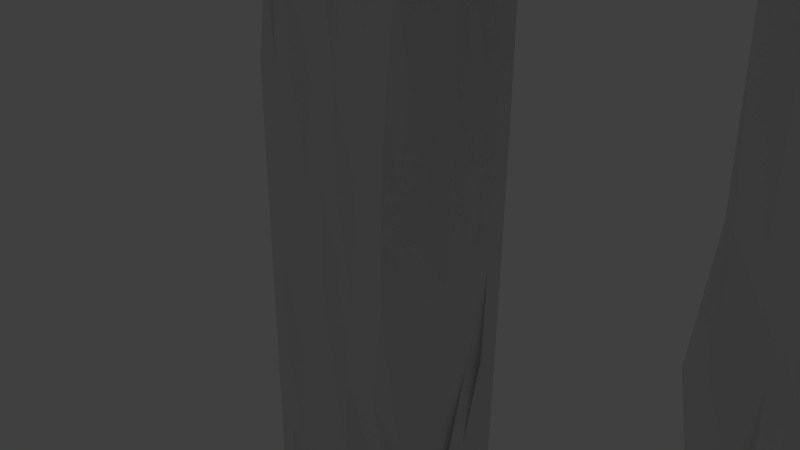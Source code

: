 # Source: stoneDoor.blend  (saved by Blender 2.76.0; exported with 4.5.12 LTS)
import bpy
from mathutils import Matrix  # noqa: F401  (used for matrix-valued properties, if any)

bpy.ops.wm.read_factory_settings(use_empty=True)
scene = bpy.context.scene
scene.name = 'Scene'

# ---- collections
col_collection_1 = bpy.data.collections.new('Collection 1'); scene.collection.children.link(col_collection_1)

# ---- materials (node trees are filled in below, after node groups)
mat_material = bpy.data.materials.new('Material')
mat_material.alpha_threshold = 0.0
mat_material.use_transparent_shadow = False
mat_material.roughness = 0.5
mat_material.line_color = (0.0, 0.0, 0.0, 1.0)

# ---- material node trees

# ---- world
world_world = bpy.data.worlds.new('World'); scene.world = world_world
world_world.color = (0.05088, 0.05088, 0.05088)
world_world.use_sun_shadow = False
world_world.sun_shadow_jitter_overblur = 0.0
world_world.cycles.sampling_method = 'MANUAL'
world_world.cycles.sample_map_resolution = 256

# ---- cameras
cam_camera = bpy.data.cameras.new('Camera')
cam_camera.clip_end = 100.0
cam_camera.lens = 35.0
cam_camera.sensor_width = 32.0
cam_camera.sensor_height = 18.0
cam_camera.ortho_scale = 7.314
cam_camera.dof.focus_distance = 0.0
cam_camera.dof.aperture_fstop = 128.0

# ---- lights
light_lamp = bpy.data.lights.new('Lamp', 'POINT')
light_lamp.transmission_factor = 0.0
light_lamp.cutoff_distance = 30.0
light_lamp.energy = 100.0
light_lamp.shadow_buffer_clip_start = 1.001
light_lamp.shadow_soft_size = 0.1
light_lamp.shadow_maximum_resolution = 0.006
light_lamp.use_absolute_resolution = True
light_lamp.cycles.use_multiple_importance_sampling = False

# ---- meshes
me_cube_002 = bpy.data.meshes.new('Cube.002')
me_cube_002.from_pydata([(1.125, 0.714, -1.031), (1.088, -1.345, -1.017), (-0.9453, -1.086, -1.017), (-0.8864, 1.141, -1.032), (0.8661, 1.314, 1.018), (1.126, -0.7168, 1.031), (-0.9075, -0.9787, 1.031), (-1.168, 1.055, 1.018), (1.36, -0.2289, -1.025), (0.1087, 0.8449, -1.031), (1.026, 1.022, -0.006728), (-0.151, -1.187, -1.017), (1.026, -1.025, 0.006962), (-0.6732, 0.03142, -1.025), (-1.024, -1.027, 0.006962), (-1.024, 1.024, -0.006728), (0.9932, 0.3074, 1.056), (-0.1507, 1.185, 1.018), (0.1091, -0.8477, 1.031), (-1.039, 0.0389, 1.043), (0.0007375, 1.023, -0.006728), (-0.9215, 0.03805, -0.0001466), (0.0007691, -1.026, 0.006962), (1.025, -0.001387, 0.0001169), (-0.02298, 0.1734, 1.056), (0.3435, -0.09875, -1.025), (0.9301, -0.8089, -1.021), (-0.3782, 1.076, -1.032), (0.9533, 1.171, 0.5055), (-0.6594, -1.123, -1.017), (0.9202, -0.7954, 0.5186), (-0.7272, 0.3845, -1.027), (-0.9624, -1.004, 0.5192), (-1.093, 1.042, 0.5055), (1.06, -0.2, 1.059), (-0.6591, 1.12, 1.018), (-0.3992, -0.9132, 1.031), (-1.106, 0.5477, 1.052), (0.9159, 0.2249, -1.028), (0.3733, 0.6438, -1.03), (1.083, 0.8695, -0.5189), (0.3574, -1.252, -1.017), (0.8784, -0.8621, -0.531), (-1.103, -0.5496, -1.021), (-1.093, -1.045, -0.5053), (-0.9626, 1.002, -0.5189), (0.9266, 0.8148, 1.052), (0.3736, 1.128, 1.019), (0.6174, -0.7822, 1.031), (-0.972, -0.4689, 1.059), (-0.5118, 1.023, -0.006728), (0.5132, 1.023, -0.006728), (-0.2262, 1.187, 0.5049), (0.07884, 1.219, -0.5208), (-1.025, 0.5112, -0.003306), (-1.025, -0.5141, 0.003539), (-0.9226, 0.01118, -0.5124), (-1.028, 0.01879, 0.5123), (-0.5117, -1.026, 0.006962), (0.5133, -1.025, 0.006962), (-0.06983, -1.109, -0.5053), (-0.1026, -0.8614, 0.5186), (1.025, -0.5132, 0.003539), (1.025, 0.5104, -0.003306), (0.946, 0.1593, -0.5378), (0.9387, 0.2385, 0.5117), (0.04413, -0.3344, 1.059), (-0.08966, 0.6812, 1.052), (0.4867, 0.2334, 1.025), (-0.5311, 0.1064, 1.056), (-0.1662, -0.03116, -1.004), (0.8519, -0.1638, -1.025), (-0.1793, 0.3655, -1.028), (0.2787, -0.6067, -1.022), (0.4217, -0.744, -1.021), (0.5492, 0.2757, -0.9938), (-0.6877, 0.4308, -1.028), (-0.5978, 0.6144, 1.052), (0.4185, 0.748, 1.052), (0.5522, -0.2672, 1.059), (0.9065, 0.7493, 0.5083), (1.05, 0.3588, -0.5155), (0.912, -0.3513, -0.5344), (0.4088, -0.8284, 0.5186), (0.4417, -1.141, -0.5053), (-0.5813, -1.077, -0.5053), (-0.738, -0.5273, 0.5161), (-1.206, -0.4335, -0.5093), (-0.9958, 0.49, -0.5155), (0.5717, 0.9025, -0.5189), (0.4418, 1.139, 0.5055), (-0.5812, 1.074, 0.5055), (-0.4403, 1.135, -0.5201), (-1.217, 0.6111, 0.5083), (-0.451, -0.9714, 0.5192), (1.05, -0.3616, 0.5158), (-0.4639, -0.4017, 1.059), (-0.5965, -0.6119, -0.9997), (0.8979, -1.063, -1.019), (-0.6323, 1.109, -1.032), (0.9115, 1.243, 0.7616), (-0.9136, -1.09, -1.017), (1.106, -0.7948, 0.7753), (-0.472, 0.6101, -1.029), (-0.6754, -1.018, 0.7756), (-1.129, 1.049, 0.7616), (1.094, -0.4537, 1.061), (-0.9133, 1.088, 1.018), (-0.6534, -0.946, 1.031), (-1.135, 0.8011, 1.019), (1.027, -0.04737, -1.026), (0.3629, 0.8122, -1.031), (1.056, 0.9463, -0.2628), (0.1032, -1.22, -1.017), (0.8363, -1.008, -0.2497), (-0.7057, -0.2228, -1.023), (-1.058, -1.036, -0.2491), (-0.9926, 1.013, -0.2628), (0.9599, 0.5611, 1.054), (0.1035, 1.217, 1.018), (0.3632, -0.815, 1.031), (-1.006, -0.2153, 1.045), (-0.768, 1.024, -0.006728), (0.257, 1.023, -0.006728), (-0.09756, 1.024, 0.7623), (0.03748, 1.146, -0.264), (-1.025, 0.7676, -0.005017), (-0.7701, -0.3086, 0.002168), (-1.033, -0.03147, -0.7682), (-0.9236, 0.05148, 0.256), (-0.768, -1.027, 0.006962), (0.09911, -0.9385, 0.006379), (-0.1091, -1.149, -0.7614), (0.032, -0.9825, 0.2631), (1.025, -0.7691, 0.005251), (1.025, 0.2545, -0.001594), (1.008, -0.2268, -0.7682), (1.023, 0.07397, 0.2562), (0.07785, -0.5883, 1.061), (-0.05638, 0.4273, 1.054), (0.7392, 0.2739, 1.056), (-0.277, 0.1399, 1.056), (-0.419, -0.001124, -1.025), (0.2322, -0.2036, -1.024), (-0.1466, 0.6196, -1.029), (0.3111, -0.3527, -1.023), (0.9623, -0.555, -1.023), (-0.124, 1.043, -1.032), (0.9157, 1.189, 0.2488), (-0.03983, -1.082, -1.018), (0.8959, -0.8671, 0.2625), (-0.7598, 0.1303, -1.026), (-0.9925, -1.016, 0.2631), (-1.212, 1.119, 0.2488), (1.027, 0.05369, 1.057), (-0.4049, 1.152, 1.018), (-0.1451, -0.8805, 1.031), (-1.072, 0.2931, 1.041), (0.87, 0.4888, -1.029), (0.6487, 0.7754, -1.031), (1.106, 0.792, -0.7751), (0.8323, -1.309, -0.9896), (0.9113, -1.246, -0.7614), (-0.9132, -0.8322, -1.019), (-1.13, -1.052, -0.7614), (-0.9344, 0.9891, -0.7751), (0.8935, 1.069, 1.05), (0.6119, 1.282, 1.018), (0.8715, -0.7495, 1.031), (-0.9383, -0.723, 1.061), (-0.2555, 1.023, -0.006728), (0.7695, 1.022, -0.006728), (-0.2627, 1.243, 0.2481), (0.08589, 0.8906, -0.7751), (-1.176, 0.3453, -0.002198), (-1.025, -0.7704, 0.005251), (-1.174, 0.08358, -0.2566), (-0.774, 0.002289, 0.7688), (-0.2555, -1.026, 0.006962), (0.7695, -1.025, 0.006962), (-0.03319, -1.068, -0.2491), (0.08618, -0.8933, 0.7753), (1.025, -0.2573, 0.001828), (1.025, 0.7663, -0.005017), (0.942, 0.2321, -0.2817), (0.9266, 0.3109, 0.7678), (0.01052, -0.08054, 1.057), (-0.1228, 0.9352, 1.05), (0.2311, 0.2069, 1.056), (-0.7848, 0.07201, 1.043), (0.08935, -0.06621, -1.025), (1.106, -0.1964, -1.025), (0.01051, 0.08292, -1.026), (0.2465, -0.8607, -1.02), (0.5329, -0.6391, -1.022), (0.6736, -0.7724, -0.9869), (0.454, -0.4901, -1.023), (0.3895, -0.998, -1.019), (0.2951, 0.3083, -0.9938), (0.8056, 0.2391, -1.028), (0.3617, 0.5542, -1.029), (0.5166, 0.0218, -0.9921), (-0.7194, 0.4348, -1.028), (-0.4335, 0.3981, -1.028), (-0.21, 0.6277, -1.029), (-0.4978, 0.1481, -1.026), (-0.5645, 0.3604, 1.054), (-0.631, 0.8685, 1.05), (-0.3456, 0.65, 1.07), (-0.8519, 0.581, 1.052), (0.4517, 0.4942, 1.054), (0.3853, 1.002, 1.05), (0.6725, 0.7814, 1.052), (0.1644, 0.7146, 1.052), (0.5859, -0.521, 1.061), (0.5186, -0.01342, 1.057), (0.8062, -0.2336, 1.059), (0.2977, -0.3071, 1.028), (1.001, 0.4045, 0.5106), (0.9692, 0.9153, 0.5072), (0.9312, 0.6774, 0.2522), (0.9596, 0.7335, 0.765), (1.034, 0.1034, -0.5138), (1.067, 0.6142, -0.5172), (1.057, 0.2826, -0.7716), (0.9602, 0.7436, -0.2851), (0.8951, -0.6067, -0.5327), (0.929, -0.096, -0.5361), (0.8962, -0.4228, -0.7905), (1.007, -0.5883, -0.2526), (0.1531, -0.8449, 0.5186), (0.6645, -0.8119, 0.5186), (0.3836, -0.8838, 0.2625), (0.4308, -0.7724, 0.7747), (0.1859, -1.125, -0.5053), (0.6227, -0.8452, -0.531), (0.3363, -0.8821, -0.7871), (0.324, -0.9919, -0.2497), (-0.8371, -1.061, -0.5053), (-0.3256, -1.093, -0.5053), (-0.6838, -0.7821, -0.7871), (-0.7005, -0.9601, -0.2497), (-1.012, -0.237, 0.514), (-0.9791, -0.7486, 0.5175), (-1.009, -0.5037, 0.2596), (-0.9835, -0.4817, 0.7719), (-0.9389, -0.2446, -0.5107), (-1.077, -0.7891, -0.507), (-0.8325, -0.6167, -0.7644), (-1.042, -0.524, -0.2526), (-0.9793, 0.7458, -0.5172), (-0.7611, 0.1671, -0.5135), (-0.9838, 0.4788, -0.7716), (-1.01, 0.5008, -0.2594), (0.316, 0.919, -0.5189), (0.8274, 0.886, -0.5189), (0.548, 1.08, -0.2636), (0.596, 0.8413, -0.7751), (0.1861, 1.122, 0.5055), (0.6976, 1.155, 0.5055), (0.4013, 1.195, 0.7616), (0.2495, 1.259, 0.2481), (-0.8369, 1.058, 0.5055), (-0.3254, 1.09, 0.5055), (-0.6191, 1.098, 0.7616), (-0.5454, 1.049, 0.2494), (-0.696, 1.152, -0.5201), (-0.1769, 1.235, -0.5208), (-0.4803, 0.9965, -0.2628), (-0.4242, 0.9398, -0.7751), (-1.233, 0.8669, 0.5066), (-1.201, 0.3552, 0.51), (-0.9396, 0.5638, 0.2525), (-1.24, 0.6146, 0.7644), (-0.7067, -0.9879, 0.5192), (-0.3584, -0.8779, 0.5186), (-0.4802, -0.9993, 0.2631), (-0.4239, -0.9426, 0.7753), (1.067, -0.6169, 0.5175), (1.034, -0.1062, 0.514), (0.879, -0.3555, 0.2591), (1.057, -0.2854, 0.7719), (-0.4302, -0.6556, 1.061), (-0.4976, -0.1458, 1.075), (-0.2099, -0.368, 1.059), (-0.718, -0.4353, 1.059), (-0.8493, -0.582, -1.021), (0.02454, -0.5743, -1.022), (-0.1973, -0.2877, -1.023), (-0.6273, -0.8686, -1.019), (-0.3731, -0.9009, -1.019), (0.05689, -0.3202, -1.023), (-0.4529, -0.2527, -1.002), (-0.7516, -0.1812, 1.057), (-0.2435, -0.1141, 1.057), (-0.1762, -0.622, 1.061), (1.033, -0.03068, 0.7702), (0.8708, -0.09971, 0.2574), (0.8874, -0.6113, 0.2608), (-0.1689, -0.918, 0.7753), (-0.2241, -0.9909, 0.2631), (-0.7363, -1.008, 0.2631), (-1.057, 0.2838, 0.7667), (-0.9316, 0.3077, 0.2543), (-1.204, 0.863, 0.2505), (-0.1692, 0.9152, -0.7751), (-0.2186, 1.155, -0.264), (-0.7365, 1.005, -0.2628), (-0.2893, 1.057, 0.2494), (-0.353, 0.9997, 0.7623), (-0.8742, 1.074, 0.7616), (0.5057, 1.267, 0.2481), (0.6564, 1.219, 0.7616), (0.1579, 1.048, 0.7623), (0.8511, 0.8167, -0.7751), (0.8042, 1.072, -0.2636), (0.2936, 1.138, -0.264), (-1.018, 0.2446, -0.2577), (-1.008, 0.2237, -0.7699), (-0.9591, 0.734, -0.7733), (-1.05, -0.7802, -0.2509), (-0.8565, -0.8718, -0.7627), (-1.057, -0.2866, -0.7665), (-0.7002, -0.763, 0.7739), (-1.001, -0.7598, 0.2614), (-0.7613, -0.2902, 0.2583), (-0.4444, -0.9681, -0.2497), (-0.4288, -0.8071, -0.7871), (-0.8744, -1.076, -0.7614), (0.5801, -0.9999, -0.2497), (0.6562, -1.222, -0.7614), (0.08126, -0.8571, -0.7871), (0.8514, -0.8194, 0.7753), (0.6398, -0.8754, 0.2625), (0.2881, -0.9742, 0.2631), (1.015, -0.3325, -0.2543), (0.9212, -0.1681, -0.7922), (0.9353, -0.991, -0.7631), (1.048, 0.6905, -0.2611), (0.937, 0.5512, -0.7733), (1.032, 0.02792, -0.7699), (0.9355, 0.9883, 0.7633), (0.9234, 0.9332, 0.2505), (1.015, 0.3297, 0.2545), (0.2646, -0.04698, 1.057), (0.7727, 0.02013, 1.057), (0.8399, -0.4873, 1.061), (0.1312, 0.9685, 1.05), (0.6394, 1.035, 1.05), (0.7058, 0.5276, 1.054), (-0.8851, 0.8352, 1.05), (-0.3769, 0.9018, 1.05), (-0.3117, 0.3961, 1.072), (-0.2437, 0.1155, -1.026), (-0.1783, 0.6236, -1.029), (-0.4641, 0.6604, -1.029), (0.773, -0.01479, -1.026), (0.6159, 0.5215, -1.029), (0.1076, 0.5869, -1.029), (0.6437, -1.03, -1.019), (0.7081, -0.5226, -1.023), (0.1998, -0.4576, -1.023), (0.5007, -0.8931, -1.02), (0.2647, 0.05035, -1.026), (-0.9745, 0.2092, -1.026), (-0.8186, 0.3269, 1.054), (0.1977, 0.4607, 1.054), (0.3319, -0.5546, 1.061), (0.9023, 0.5656, 0.7661), (0.9511, 0.4879, -0.2834), (0.9991, -0.844, -0.2509), (0.1758, -0.7971, 0.7747), (0.2229, -1.076, -0.2491), (-0.8016, -1.044, -0.2491), (-1.008, -0.2265, 0.7702), (-0.9293, -0.2316, -0.2545), (-1.001, 0.757, -0.2611), (0.3249, 0.7009, -0.7739), (-0.006584, 1.251, 0.2481), (-0.8015, 1.041, 0.2494), (-0.6793, 0.9645, -0.7751), (-1.105, 0.7942, 0.7633), (-0.679, -0.9673, 0.7753), (1.082, -0.5401, 0.7736), (-0.6842, -0.6893, 1.061), (-0.8815, -0.8362, -1.019)], [], [(385, 101, 2, 163), (384, 169, 6, 108), (383, 106, 5, 102), (382, 108, 6, 104), (381, 109, 7, 105), (380, 99, 3, 165), (379, 122, 15, 153), (378, 123, 20, 172), (377, 111, 9, 173), (376, 126, 15, 117), (375, 127, 21, 176), (374, 121, 19, 177), (373, 130, 14, 116), (372, 131, 22, 180), (371, 120, 18, 181), (370, 134, 12, 114), (369, 135, 23, 184), (368, 118, 16, 185), (367, 138, 18, 120), (366, 139, 24, 188), (365, 157, 19, 189), (364, 142, 13, 151), (363, 143, 25, 192), (362, 113, 11, 193), (361, 194, 73, 145), (360, 195, 74, 196), (359, 161, 41, 197), (358, 198, 72, 144), (357, 199, 75, 200), (356, 191, 71, 201), (355, 202, 31, 103), (354, 203, 76, 204), (353, 190, 70, 205), (352, 206, 69, 141), (351, 207, 77, 208), (350, 109, 37, 209), (349, 210, 68, 140), (348, 211, 78, 212), (347, 187, 67, 213), (346, 214, 48, 168), (345, 215, 79, 216), (344, 186, 66, 217), (343, 218, 65, 137), (342, 219, 80, 220), (341, 166, 46, 221), (340, 222, 64, 136), (339, 223, 81, 224), (338, 183, 63, 225), (337, 226, 42, 162), (336, 227, 82, 228), (335, 182, 62, 229), (334, 230, 61, 133), (333, 231, 83, 232), (332, 168, 48, 233), (331, 234, 60, 132), (330, 235, 84, 236), (329, 179, 59, 237), (328, 238, 44, 164), (327, 239, 85, 240), (326, 178, 58, 241), (325, 242, 57, 129), (324, 243, 86, 244), (323, 169, 49, 245), (322, 246, 56, 128), (321, 247, 87, 248), (320, 175, 55, 249), (319, 250, 45, 165), (318, 251, 88, 252), (317, 174, 54, 253), (316, 254, 53, 125), (315, 255, 89, 256), (314, 159, 39, 257), (313, 258, 52, 124), (312, 259, 90, 260), (311, 171, 51, 261), (310, 262, 33, 105), (309, 263, 91, 264), (308, 170, 50, 265), (307, 266, 45, 117), (306, 267, 92, 268), (305, 147, 27, 269), (304, 270, 33, 153), (303, 271, 93, 272), (302, 157, 37, 273), (301, 274, 32, 152), (300, 275, 94, 276), (299, 156, 36, 277), (298, 278, 30, 150), (297, 279, 95, 280), (296, 154, 34, 281), (295, 282, 36, 156), (294, 283, 96, 284), (293, 121, 49, 285), (292, 286, 43, 115), (291, 287, 97, 288), (290, 149, 29, 289), (287, 290, 289, 97), (73, 193, 290, 287), (193, 11, 149, 290), (190, 291, 288, 70), (25, 145, 291, 190), (145, 73, 287, 291), (142, 292, 115, 13), (70, 288, 292, 142), (288, 97, 286, 292), (283, 293, 285, 96), (69, 189, 293, 283), (189, 19, 121, 293), (186, 294, 284, 66), (24, 141, 294, 186), (141, 69, 283, 294), (138, 295, 156, 18), (66, 284, 295, 138), (284, 96, 282, 295), (279, 296, 281, 95), (65, 185, 296, 279), (185, 16, 154, 296), (182, 297, 280, 62), (23, 137, 297, 182), (137, 65, 279, 297), (134, 298, 150, 12), (62, 280, 298, 134), (280, 95, 278, 298), (275, 299, 277, 94), (61, 181, 299, 275), (181, 18, 156, 299), (178, 300, 276, 58), (22, 133, 300, 178), (133, 61, 275, 300), (130, 301, 152, 14), (58, 276, 301, 130), (276, 94, 274, 301), (271, 302, 273, 93), (57, 177, 302, 271), (177, 19, 157, 302), (174, 303, 272, 54), (21, 129, 303, 174), (129, 57, 271, 303), (126, 304, 153, 15), (54, 272, 304, 126), (272, 93, 270, 304), (267, 305, 269, 92), (53, 173, 305, 267), (173, 9, 147, 305), (170, 306, 268, 50), (20, 125, 306, 170), (125, 53, 267, 306), (122, 307, 117, 15), (50, 268, 307, 122), (268, 92, 266, 307), (263, 308, 265, 91), (52, 172, 308, 263), (172, 20, 170, 308), (155, 309, 264, 35), (17, 124, 309, 155), (124, 52, 263, 309), (107, 310, 105, 7), (35, 264, 310, 107), (264, 91, 262, 310), (259, 311, 261, 90), (28, 148, 311, 259), (148, 10, 171, 311), (167, 312, 260, 47), (4, 100, 312, 167), (100, 28, 259, 312), (119, 313, 124, 17), (47, 260, 313, 119), (260, 90, 258, 313), (255, 314, 257, 89), (40, 160, 314, 255), (160, 0, 159, 314), (171, 315, 256, 51), (10, 112, 315, 171), (112, 40, 255, 315), (123, 316, 125, 20), (51, 256, 316, 123), (256, 89, 254, 316), (251, 317, 253, 88), (56, 176, 317, 251), (176, 21, 174, 317), (151, 318, 252, 31), (13, 128, 318, 151), (128, 56, 251, 318), (103, 319, 165, 3), (31, 252, 319, 103), (252, 88, 250, 319), (247, 320, 249, 87), (44, 116, 320, 247), (116, 14, 175, 320), (163, 321, 248, 43), (2, 164, 321, 163), (164, 44, 247, 321), (115, 322, 128, 13), (43, 248, 322, 115), (248, 87, 246, 322), (243, 323, 245, 86), (32, 104, 323, 243), (104, 6, 169, 323), (175, 324, 244, 55), (14, 152, 324, 175), (152, 32, 243, 324), (127, 325, 129, 21), (55, 244, 325, 127), (244, 86, 242, 325), (239, 326, 241, 85), (60, 180, 326, 239), (180, 22, 178, 326), (149, 327, 240, 29), (11, 132, 327, 149), (132, 60, 239, 327), (101, 328, 164, 2), (29, 240, 328, 101), (240, 85, 238, 328), (235, 329, 237, 84), (42, 114, 329, 235), (114, 12, 179, 329), (161, 330, 236, 41), (1, 162, 330, 161), (162, 42, 235, 330), (113, 331, 132, 11), (41, 236, 331, 113), (236, 84, 234, 331), (231, 332, 233, 83), (30, 102, 332, 231), (102, 5, 168, 332), (179, 333, 232, 59), (12, 150, 333, 179), (150, 30, 231, 333), (131, 334, 133, 22), (59, 232, 334, 131), (232, 83, 230, 334), (227, 335, 229, 82), (64, 184, 335, 227), (184, 23, 182, 335), (146, 336, 228, 26), (8, 136, 336, 146), (136, 64, 227, 336), (98, 337, 162, 1), (26, 228, 337, 98), (228, 82, 226, 337), (223, 338, 225, 81), (40, 112, 338, 223), (112, 10, 183, 338), (158, 339, 224, 38), (0, 160, 339, 158), (160, 40, 223, 339), (110, 340, 136, 8), (38, 224, 340, 110), (224, 81, 222, 340), (219, 341, 221, 80), (28, 100, 341, 219), (100, 4, 166, 341), (183, 342, 220, 63), (10, 148, 342, 183), (148, 28, 219, 342), (135, 343, 137, 23), (63, 220, 343, 135), (220, 80, 218, 343), (215, 344, 217, 79), (68, 188, 344, 215), (188, 24, 186, 344), (154, 345, 216, 34), (16, 140, 345, 154), (140, 68, 215, 345), (106, 346, 168, 5), (34, 216, 346, 106), (216, 79, 214, 346), (211, 347, 213, 78), (47, 119, 347, 211), (119, 17, 187, 347), (166, 348, 212, 46), (4, 167, 348, 166), (167, 47, 211, 348), (118, 349, 140, 16), (46, 212, 349, 118), (212, 78, 210, 349), (207, 350, 209, 77), (35, 107, 350, 207), (107, 7, 109, 350), (187, 351, 208, 67), (17, 155, 351, 187), (155, 35, 207, 351), (139, 352, 141, 24), (67, 208, 352, 139), (208, 77, 206, 352), (203, 353, 205, 76), (72, 192, 353, 203), (192, 25, 190, 353), (147, 354, 204, 27), (9, 144, 354, 147), (144, 72, 203, 354), (99, 355, 103, 3), (27, 204, 355, 99), (204, 76, 202, 355), (199, 356, 201, 75), (38, 110, 356, 199), (110, 8, 191, 356), (159, 357, 200, 39), (0, 158, 357, 159), (158, 38, 199, 357), (111, 358, 144, 9), (39, 200, 358, 111), (200, 75, 198, 358), (195, 359, 197, 74), (26, 98, 359, 195), (98, 1, 161, 359), (191, 360, 196, 71), (8, 146, 360, 191), (146, 26, 195, 360), (143, 361, 145, 25), (71, 196, 361, 143), (196, 74, 194, 361), (194, 362, 193, 73), (74, 197, 362, 194), (197, 41, 113, 362), (198, 363, 192, 72), (75, 201, 363, 198), (201, 71, 143, 363), (202, 364, 151, 31), (76, 205, 364, 202), (205, 70, 142, 364), (206, 365, 189, 69), (77, 209, 365, 206), (209, 37, 157, 365), (210, 366, 188, 68), (78, 213, 366, 210), (213, 67, 139, 366), (214, 367, 120, 48), (79, 217, 367, 214), (217, 66, 138, 367), (218, 368, 185, 65), (80, 221, 368, 218), (221, 46, 118, 368), (222, 369, 184, 64), (81, 225, 369, 222), (225, 63, 135, 369), (226, 370, 114, 42), (82, 229, 370, 226), (229, 62, 134, 370), (230, 371, 181, 61), (83, 233, 371, 230), (233, 48, 120, 371), (234, 372, 180, 60), (84, 237, 372, 234), (237, 59, 131, 372), (238, 373, 116, 44), (85, 241, 373, 238), (241, 58, 130, 373), (242, 374, 177, 57), (86, 245, 374, 242), (245, 49, 121, 374), (246, 375, 176, 56), (87, 249, 375, 246), (249, 55, 127, 375), (250, 376, 117, 45), (88, 253, 376, 250), (253, 54, 126, 376), (254, 377, 173, 53), (89, 257, 377, 254), (257, 39, 111, 377), (258, 378, 172, 52), (90, 261, 378, 258), (261, 51, 123, 378), (262, 379, 153, 33), (91, 265, 379, 262), (265, 50, 122, 379), (266, 380, 165, 45), (92, 269, 380, 266), (269, 27, 99, 380), (270, 381, 105, 33), (93, 273, 381, 270), (273, 37, 109, 381), (274, 382, 104, 32), (94, 277, 382, 274), (277, 36, 108, 382), (278, 383, 102, 30), (95, 281, 383, 278), (281, 34, 106, 383), (282, 384, 108, 36), (96, 285, 384, 282), (285, 49, 169, 384), (286, 385, 163, 43), (97, 289, 385, 286), (289, 29, 101, 385)])
me_cube_002.materials.append(mat_material)
me_cube_002.use_remesh_preserve_volume = False
me_cube_002.use_remesh_preserve_attributes = False
me_cube_002.use_mirror_vertex_groups = False
me_cube_002.update()
me_cube_001 = bpy.data.meshes.new('Cube.001')
me_cube_001.from_pydata([(1.125, 0.714, -1.031), (1.088, -1.345, -1.017), (-0.9453, -1.086, -1.017), (-0.8864, 1.141, -1.032), (0.8661, 1.314, 1.018), (1.126, -0.7168, 1.031), (-0.9075, -0.9787, 1.031), (-1.168, 1.055, 1.018), (1.36, -0.2289, -1.025), (0.1087, 0.8449, -1.031), (1.026, 1.022, -0.006728), (-0.151, -1.187, -1.017), (1.026, -1.025, 0.006962), (-0.6732, 0.03142, -1.025), (-1.024, -1.027, 0.006962), (-1.024, 1.024, -0.006728), (0.9932, 0.3074, 1.056), (-0.1507, 1.185, 1.018), (0.1091, -0.8477, 1.031), (-1.039, 0.0389, 1.043), (0.0007375, 1.023, -0.006728), (-0.9215, 0.03805, -0.0001466), (0.0007691, -1.026, 0.006962), (1.025, -0.001387, 0.0001169), (-0.02298, 0.1734, 1.056), (0.3435, -0.09875, -1.025), (0.9301, -0.8089, -1.021), (-0.3782, 1.076, -1.032), (0.9533, 1.171, 0.5055), (-0.6594, -1.123, -1.017), (0.9202, -0.7954, 0.5186), (-0.7272, 0.3845, -1.027), (-0.9624, -1.004, 0.5192), (-1.093, 1.042, 0.5055), (1.06, -0.2, 1.059), (-0.6591, 1.12, 1.018), (-0.3992, -0.9132, 1.031), (-1.106, 0.5477, 1.052), (0.9159, 0.2249, -1.028), (0.3733, 0.6438, -1.03), (1.083, 0.8695, -0.5189), (0.3574, -1.252, -1.017), (0.8784, -0.8621, -0.531), (-1.103, -0.5496, -1.021), (-1.093, -1.045, -0.5053), (-0.9626, 1.002, -0.5189), (0.9266, 0.8148, 1.052), (0.3736, 1.128, 1.019), (0.6174, -0.7822, 1.031), (-0.972, -0.4689, 1.059), (-0.5118, 1.023, -0.006728), (0.5132, 1.023, -0.006728), (-0.2262, 1.187, 0.5049), (0.07884, 1.219, -0.5208), (-1.025, 0.5112, -0.003306), (-1.025, -0.5141, 0.003539), (-0.9226, 0.01118, -0.5124), (-1.028, 0.01879, 0.5123), (-0.5117, -1.026, 0.006962), (0.5133, -1.025, 0.006962), (-0.06983, -1.109, -0.5053), (-0.1026, -0.8614, 0.5186), (1.025, -0.5132, 0.003539), (1.025, 0.5104, -0.003306), (0.946, 0.1593, -0.5378), (0.9387, 0.2385, 0.5117), (0.04413, -0.3344, 1.059), (-0.08966, 0.6812, 1.052), (0.4867, 0.2334, 1.025), (-0.5311, 0.1064, 1.056), (-0.1648, -0.03367, -1.025), (0.8519, -0.1638, -1.025), (-0.1793, 0.3655, -1.028), (0.2787, -0.6067, -1.022), (0.4217, -0.744, -1.021), (0.5515, 0.2717, -1.028), (-0.6877, 0.4308, -1.028), (-0.5978, 0.6144, 1.052), (0.4185, 0.748, 1.052), (0.5522, -0.2672, 1.059), (0.9065, 0.7493, 0.5083), (1.05, 0.3588, -0.5155), (0.912, -0.3513, -0.5344), (0.4088, -0.8284, 0.5186), (0.4417, -1.141, -0.5053), (-0.5813, -1.077, -0.5053), (-0.738, -0.5273, 0.5161), (-1.206, -0.4335, -0.5093), (-0.9958, 0.49, -0.5155), (0.5717, 0.9025, -0.5189), (0.4418, 1.139, 0.5055), (-0.5812, 1.074, 0.5055), (-0.4403, 1.135, -0.5201), (-1.217, 0.6111, 0.5083), (-0.451, -0.9714, 0.5192), (1.05, -0.3616, 0.5158), (-0.4639, -0.4017, 1.059), (-0.5951, -0.6144, -1.021), (0.8979, -1.063, -1.019), (-0.6323, 1.109, -1.032), (0.9115, 1.243, 0.7616), (-0.9136, -1.09, -1.017), (1.106, -0.7948, 0.7753), (-0.472, 0.6101, -1.029), (-0.6754, -1.018, 0.7756), (-1.129, 1.049, 0.7616), (1.094, -0.4537, 1.061), (-0.9133, 1.088, 1.018), (-0.6534, -0.946, 1.031), (-1.135, 0.8011, 1.019), (1.027, -0.04737, -1.026), (0.3629, 0.8122, -1.031), (1.056, 0.9463, -0.2628), (0.1032, -1.22, -1.017), (0.8363, -1.008, -0.2497), (-0.7057, -0.2228, -1.023), (-1.058, -1.036, -0.2491), (-0.9926, 1.013, -0.2628), (0.9599, 0.5611, 1.054), (0.1035, 1.217, 1.018), (0.3632, -0.815, 1.031), (-1.006, -0.2153, 1.045), (-0.768, 1.024, -0.006728), (0.257, 1.023, -0.006728), (-0.09756, 1.024, 0.7623), (0.03748, 1.146, -0.264), (-1.025, 0.7676, -0.005017), (-0.7701, -0.3086, 0.002168), (-1.033, -0.03147, -0.7682), (-0.9236, 0.05148, 0.256), (-0.768, -1.027, 0.006962), (0.09911, -0.9385, 0.006379), (-0.1091, -1.149, -0.7614), (0.032, -0.9825, 0.2631), (1.025, -0.7691, 0.005251), (1.025, 0.2545, -0.001594), (1.008, -0.2268, -0.7682), (1.023, 0.07397, 0.2562), (0.07785, -0.5883, 1.061), (-0.05638, 0.4273, 1.054), (0.7392, 0.2739, 1.056), (-0.277, 0.1399, 1.056), (-0.419, -0.001124, -1.025), (0.2322, -0.2036, -1.024), (-0.1466, 0.6196, -1.029), (0.3111, -0.3527, -1.023), (0.9623, -0.555, -1.023), (-0.124, 1.043, -1.032), (0.9157, 1.189, 0.2488), (-0.03983, -1.082, -1.018), (0.8959, -0.8671, 0.2625), (-0.7598, 0.1303, -1.026), (-0.9925, -1.016, 0.2631), (-1.212, 1.119, 0.2488), (1.027, 0.05369, 1.057), (-0.4049, 1.152, 1.018), (-0.1451, -0.8805, 1.031), (-1.072, 0.2931, 1.041), (0.87, 0.4888, -1.029), (0.6487, 0.7754, -1.031), (1.106, 0.792, -0.7751), (0.8341, -1.313, -1.017), (0.9113, -1.246, -0.7614), (-0.9132, -0.8322, -1.019), (-1.13, -1.052, -0.7614), (-0.9344, 0.9891, -0.7751), (0.8935, 1.069, 1.05), (0.6119, 1.282, 1.018), (0.8715, -0.7495, 1.031), (-0.9383, -0.723, 1.061), (-0.2555, 1.023, -0.006728), (0.7695, 1.022, -0.006728), (-0.2627, 1.243, 0.2481), (0.08589, 0.8906, -0.7751), (-1.176, 0.3453, -0.002198), (-1.025, -0.7704, 0.005251), (-1.174, 0.08358, -0.2566), (-0.774, 0.002289, 0.7688), (-0.2555, -1.026, 0.006962), (0.7695, -1.025, 0.006962), (-0.03319, -1.068, -0.2491), (0.08618, -0.8933, 0.7753), (1.025, -0.2573, 0.001828), (1.025, 0.7663, -0.005017), (0.942, 0.2321, -0.2817), (0.9266, 0.3109, 0.7678), (0.01052, -0.08054, 1.057), (-0.1228, 0.9352, 1.05), (0.2311, 0.2069, 1.056), (-0.7848, 0.07201, 1.043), (0.08935, -0.06621, -1.025), (1.106, -0.1964, -1.025), (0.01051, 0.08292, -1.026), (0.2465, -0.8607, -1.02), (0.5329, -0.6391, -1.022), (0.6759, -0.7765, -1.021), (0.454, -0.4901, -1.023), (0.3895, -0.998, -1.019), (0.2973, 0.3043, -1.028), (0.8056, 0.2391, -1.028), (0.3617, 0.5542, -1.029), (0.5189, 0.01778, -1.026), (-0.7194, 0.4348, -1.028), (-0.4335, 0.3981, -1.028), (-0.21, 0.6277, -1.029), (-0.4978, 0.1481, -1.026), (-0.5645, 0.3604, 1.054), (-0.631, 0.8685, 1.05), (-0.3456, 0.65, 1.07), (-0.8519, 0.581, 1.052), (0.4517, 0.4942, 1.054), (0.3853, 1.002, 1.05), (0.6725, 0.7814, 1.052), (0.1644, 0.7146, 1.052), (0.5859, -0.521, 1.061), (0.5186, -0.01342, 1.057), (0.8062, -0.2336, 1.059), (0.2977, -0.3071, 1.028), (1.001, 0.4045, 0.5106), (0.9692, 0.9153, 0.5072), (0.9312, 0.6774, 0.2522), (0.9596, 0.7335, 0.765), (1.034, 0.1034, -0.5138), (1.067, 0.6142, -0.5172), (1.057, 0.2826, -0.7716), (0.9602, 0.7436, -0.2851), (0.8951, -0.6067, -0.5327), (0.929, -0.096, -0.5361), (0.8962, -0.4228, -0.7905), (1.007, -0.5883, -0.2526), (0.1531, -0.8449, 0.5186), (0.6645, -0.8119, 0.5186), (0.3836, -0.8838, 0.2625), (0.4308, -0.7724, 0.7747), (0.1859, -1.125, -0.5053), (0.6227, -0.8452, -0.531), (0.3363, -0.8821, -0.7871), (0.324, -0.9919, -0.2497), (-0.8371, -1.061, -0.5053), (-0.3256, -1.093, -0.5053), (-0.6838, -0.7821, -0.7871), (-0.7005, -0.9601, -0.2497), (-1.012, -0.237, 0.514), (-0.9791, -0.7486, 0.5175), (-1.009, -0.5037, 0.2596), (-0.9835, -0.4817, 0.7719), (-0.9389, -0.2446, -0.5107), (-1.077, -0.7891, -0.507), (-0.8325, -0.6167, -0.7644), (-1.042, -0.524, -0.2526), (-0.9793, 0.7458, -0.5172), (-0.7611, 0.1671, -0.5135), (-0.9838, 0.4788, -0.7716), (-1.01, 0.5008, -0.2594), (0.316, 0.919, -0.5189), (0.8274, 0.886, -0.5189), (0.548, 1.08, -0.2636), (0.596, 0.8413, -0.7751), (0.1861, 1.122, 0.5055), (0.6976, 1.155, 0.5055), (0.4013, 1.195, 0.7616), (0.2495, 1.259, 0.2481), (-0.8369, 1.058, 0.5055), (-0.3254, 1.09, 0.5055), (-0.6191, 1.098, 0.7616), (-0.5454, 1.049, 0.2494), (-0.696, 1.152, -0.5201), (-0.1769, 1.235, -0.5208), (-0.4803, 0.9965, -0.2628), (-0.4242, 0.9398, -0.7751), (-1.233, 0.8669, 0.5066), (-1.201, 0.3552, 0.51), (-0.9396, 0.5638, 0.2525), (-1.24, 0.6146, 0.7644), (-0.7067, -0.9879, 0.5192), (-0.3584, -0.8779, 0.5186), (-0.4802, -0.9993, 0.2631), (-0.4239, -0.9426, 0.7753), (1.067, -0.6169, 0.5175), (1.034, -0.1062, 0.514), (0.879, -0.3555, 0.2591), (1.057, -0.2854, 0.7719), (-0.4302, -0.6556, 1.061), (-0.4976, -0.1458, 1.075), (-0.2099, -0.368, 1.059), (-0.718, -0.4353, 1.059), (-0.8493, -0.582, -1.021), (0.02454, -0.5743, -1.022), (-0.1973, -0.2877, -1.023), (-0.6273, -0.8686, -1.019), (-0.3731, -0.9009, -1.019), (0.05689, -0.3202, -1.023), (-0.4515, -0.2553, -1.023), (-0.7516, -0.1812, 1.057), (-0.2435, -0.1141, 1.057), (-0.1762, -0.622, 1.061), (1.033, -0.03068, 0.7702), (0.8708, -0.09971, 0.2574), (0.8874, -0.6113, 0.2608), (-0.1689, -0.918, 0.7753), (-0.2241, -0.9909, 0.2631), (-0.7363, -1.008, 0.2631), (-1.057, 0.2838, 0.7667), (-0.9316, 0.3077, 0.2543), (-1.204, 0.863, 0.2505), (-0.1692, 0.9152, -0.7751), (-0.2186, 1.155, -0.264), (-0.7365, 1.005, -0.2628), (-0.2893, 1.057, 0.2494), (-0.353, 0.9997, 0.7623), (-0.8742, 1.074, 0.7616), (0.5057, 1.267, 0.2481), (0.6564, 1.219, 0.7616), (0.1579, 1.048, 0.7623), (0.8511, 0.8167, -0.7751), (0.8042, 1.072, -0.2636), (0.2936, 1.138, -0.264), (-1.018, 0.2446, -0.2577), (-1.008, 0.2237, -0.7699), (-0.9591, 0.734, -0.7733), (-1.05, -0.7802, -0.2509), (-0.8565, -0.8718, -0.7627), (-1.057, -0.2866, -0.7665), (-0.7002, -0.763, 0.7739), (-1.001, -0.7598, 0.2614), (-0.7613, -0.2902, 0.2583), (-0.4444, -0.9681, -0.2497), (-0.4288, -0.8071, -0.7871), (-0.8744, -1.076, -0.7614), (0.5801, -0.9999, -0.2497), (0.6562, -1.222, -0.7614), (0.08126, -0.8571, -0.7871), (0.8514, -0.8194, 0.7753), (0.6398, -0.8754, 0.2625), (0.2881, -0.9742, 0.2631), (1.015, -0.3325, -0.2543), (0.9212, -0.1681, -0.7922), (0.9353, -0.991, -0.7631), (1.048, 0.6905, -0.2611), (0.937, 0.5512, -0.7733), (1.032, 0.02792, -0.7699), (0.9355, 0.9883, 0.7633), (0.9234, 0.9332, 0.2505), (1.015, 0.3297, 0.2545), (0.2646, -0.04698, 1.057), (0.7727, 0.02013, 1.057), (0.8399, -0.4873, 1.061), (0.1312, 0.9685, 1.05), (0.6394, 1.035, 1.05), (0.7058, 0.5276, 1.054), (-0.8851, 0.8352, 1.05), (-0.3769, 0.9018, 1.05), (-0.3117, 0.3961, 1.072), (-0.2437, 0.1155, -1.026), (-0.1783, 0.6236, -1.029), (-0.4641, 0.6604, -1.029), (0.773, -0.01479, -1.026), (0.6159, 0.5215, -1.029), (0.1076, 0.5869, -1.029), (0.6437, -1.03, -1.019), (0.7081, -0.5226, -1.023), (0.1998, -0.4576, -1.023), (0.5007, -0.8931, -1.02), (0.2647, 0.05035, -1.026), (-0.9745, 0.2092, -1.026), (-0.8186, 0.3269, 1.054), (0.1977, 0.4607, 1.054), (0.3319, -0.5546, 1.061), (0.9023, 0.5656, 0.7661), (0.9511, 0.4879, -0.2834), (0.9991, -0.844, -0.2509), (0.1758, -0.7971, 0.7747), (0.2229, -1.076, -0.2491), (-0.8016, -1.044, -0.2491), (-1.008, -0.2265, 0.7702), (-0.9293, -0.2316, -0.2545), (-1.001, 0.757, -0.2611), (0.3249, 0.7009, -0.7739), (-0.006584, 1.251, 0.2481), (-0.8015, 1.041, 0.2494), (-0.6793, 0.9645, -0.7751), (-1.105, 0.7942, 0.7633), (-0.679, -0.9673, 0.7753), (1.082, -0.5401, 0.7736), (-0.6842, -0.6893, 1.061), (-0.8815, -0.8362, -1.019)], [], [(385, 101, 2, 163), (384, 169, 6, 108), (383, 106, 5, 102), (382, 108, 6, 104), (381, 109, 7, 105), (380, 99, 3, 165), (379, 122, 15, 153), (378, 123, 20, 172), (377, 111, 9, 173), (376, 126, 15, 117), (375, 127, 21, 176), (374, 121, 19, 177), (373, 130, 14, 116), (372, 131, 22, 180), (371, 120, 18, 181), (370, 134, 12, 114), (369, 135, 23, 184), (368, 118, 16, 185), (367, 138, 18, 120), (366, 139, 24, 188), (365, 157, 19, 189), (364, 142, 13, 151), (363, 143, 25, 192), (362, 113, 11, 193), (361, 194, 73, 145), (360, 195, 74, 196), (359, 161, 41, 197), (358, 198, 72, 144), (357, 199, 75, 200), (356, 191, 71, 201), (355, 202, 31, 103), (354, 203, 76, 204), (353, 190, 70, 205), (352, 206, 69, 141), (351, 207, 77, 208), (350, 109, 37, 209), (349, 210, 68, 140), (348, 211, 78, 212), (347, 187, 67, 213), (346, 214, 48, 168), (345, 215, 79, 216), (344, 186, 66, 217), (343, 218, 65, 137), (342, 219, 80, 220), (341, 166, 46, 221), (340, 222, 64, 136), (339, 223, 81, 224), (338, 183, 63, 225), (337, 226, 42, 162), (336, 227, 82, 228), (335, 182, 62, 229), (334, 230, 61, 133), (333, 231, 83, 232), (332, 168, 48, 233), (331, 234, 60, 132), (330, 235, 84, 236), (329, 179, 59, 237), (328, 238, 44, 164), (327, 239, 85, 240), (326, 178, 58, 241), (325, 242, 57, 129), (324, 243, 86, 244), (323, 169, 49, 245), (322, 246, 56, 128), (321, 247, 87, 248), (320, 175, 55, 249), (319, 250, 45, 165), (318, 251, 88, 252), (317, 174, 54, 253), (316, 254, 53, 125), (315, 255, 89, 256), (314, 159, 39, 257), (313, 258, 52, 124), (312, 259, 90, 260), (311, 171, 51, 261), (310, 262, 33, 105), (309, 263, 91, 264), (308, 170, 50, 265), (307, 266, 45, 117), (306, 267, 92, 268), (305, 147, 27, 269), (304, 270, 33, 153), (303, 271, 93, 272), (302, 157, 37, 273), (301, 274, 32, 152), (300, 275, 94, 276), (299, 156, 36, 277), (298, 278, 30, 150), (297, 279, 95, 280), (296, 154, 34, 281), (295, 282, 36, 156), (294, 283, 96, 284), (293, 121, 49, 285), (292, 286, 43, 115), (291, 287, 97, 288), (290, 149, 29, 289), (287, 290, 289, 97), (73, 193, 290, 287), (193, 11, 149, 290), (190, 291, 288, 70), (25, 145, 291, 190), (145, 73, 287, 291), (142, 292, 115, 13), (70, 288, 292, 142), (288, 97, 286, 292), (283, 293, 285, 96), (69, 189, 293, 283), (189, 19, 121, 293), (186, 294, 284, 66), (24, 141, 294, 186), (141, 69, 283, 294), (138, 295, 156, 18), (66, 284, 295, 138), (284, 96, 282, 295), (279, 296, 281, 95), (65, 185, 296, 279), (185, 16, 154, 296), (182, 297, 280, 62), (23, 137, 297, 182), (137, 65, 279, 297), (134, 298, 150, 12), (62, 280, 298, 134), (280, 95, 278, 298), (275, 299, 277, 94), (61, 181, 299, 275), (181, 18, 156, 299), (178, 300, 276, 58), (22, 133, 300, 178), (133, 61, 275, 300), (130, 301, 152, 14), (58, 276, 301, 130), (276, 94, 274, 301), (271, 302, 273, 93), (57, 177, 302, 271), (177, 19, 157, 302), (174, 303, 272, 54), (21, 129, 303, 174), (129, 57, 271, 303), (126, 304, 153, 15), (54, 272, 304, 126), (272, 93, 270, 304), (267, 305, 269, 92), (53, 173, 305, 267), (173, 9, 147, 305), (170, 306, 268, 50), (20, 125, 306, 170), (125, 53, 267, 306), (122, 307, 117, 15), (50, 268, 307, 122), (268, 92, 266, 307), (263, 308, 265, 91), (52, 172, 308, 263), (172, 20, 170, 308), (155, 309, 264, 35), (17, 124, 309, 155), (124, 52, 263, 309), (107, 310, 105, 7), (35, 264, 310, 107), (264, 91, 262, 310), (259, 311, 261, 90), (28, 148, 311, 259), (148, 10, 171, 311), (167, 312, 260, 47), (4, 100, 312, 167), (100, 28, 259, 312), (119, 313, 124, 17), (47, 260, 313, 119), (260, 90, 258, 313), (255, 314, 257, 89), (40, 160, 314, 255), (160, 0, 159, 314), (171, 315, 256, 51), (10, 112, 315, 171), (112, 40, 255, 315), (123, 316, 125, 20), (51, 256, 316, 123), (256, 89, 254, 316), (251, 317, 253, 88), (56, 176, 317, 251), (176, 21, 174, 317), (151, 318, 252, 31), (13, 128, 318, 151), (128, 56, 251, 318), (103, 319, 165, 3), (31, 252, 319, 103), (252, 88, 250, 319), (247, 320, 249, 87), (44, 116, 320, 247), (116, 14, 175, 320), (163, 321, 248, 43), (2, 164, 321, 163), (164, 44, 247, 321), (115, 322, 128, 13), (43, 248, 322, 115), (248, 87, 246, 322), (243, 323, 245, 86), (32, 104, 323, 243), (104, 6, 169, 323), (175, 324, 244, 55), (14, 152, 324, 175), (152, 32, 243, 324), (127, 325, 129, 21), (55, 244, 325, 127), (244, 86, 242, 325), (239, 326, 241, 85), (60, 180, 326, 239), (180, 22, 178, 326), (149, 327, 240, 29), (11, 132, 327, 149), (132, 60, 239, 327), (101, 328, 164, 2), (29, 240, 328, 101), (240, 85, 238, 328), (235, 329, 237, 84), (42, 114, 329, 235), (114, 12, 179, 329), (161, 330, 236, 41), (1, 162, 330, 161), (162, 42, 235, 330), (113, 331, 132, 11), (41, 236, 331, 113), (236, 84, 234, 331), (231, 332, 233, 83), (30, 102, 332, 231), (102, 5, 168, 332), (179, 333, 232, 59), (12, 150, 333, 179), (150, 30, 231, 333), (131, 334, 133, 22), (59, 232, 334, 131), (232, 83, 230, 334), (227, 335, 229, 82), (64, 184, 335, 227), (184, 23, 182, 335), (146, 336, 228, 26), (8, 136, 336, 146), (136, 64, 227, 336), (98, 337, 162, 1), (26, 228, 337, 98), (228, 82, 226, 337), (223, 338, 225, 81), (40, 112, 338, 223), (112, 10, 183, 338), (158, 339, 224, 38), (0, 160, 339, 158), (160, 40, 223, 339), (110, 340, 136, 8), (38, 224, 340, 110), (224, 81, 222, 340), (219, 341, 221, 80), (28, 100, 341, 219), (100, 4, 166, 341), (183, 342, 220, 63), (10, 148, 342, 183), (148, 28, 219, 342), (135, 343, 137, 23), (63, 220, 343, 135), (220, 80, 218, 343), (215, 344, 217, 79), (68, 188, 344, 215), (188, 24, 186, 344), (154, 345, 216, 34), (16, 140, 345, 154), (140, 68, 215, 345), (106, 346, 168, 5), (34, 216, 346, 106), (216, 79, 214, 346), (211, 347, 213, 78), (47, 119, 347, 211), (119, 17, 187, 347), (166, 348, 212, 46), (4, 167, 348, 166), (167, 47, 211, 348), (118, 349, 140, 16), (46, 212, 349, 118), (212, 78, 210, 349), (207, 350, 209, 77), (35, 107, 350, 207), (107, 7, 109, 350), (187, 351, 208, 67), (17, 155, 351, 187), (155, 35, 207, 351), (139, 352, 141, 24), (67, 208, 352, 139), (208, 77, 206, 352), (203, 353, 205, 76), (72, 192, 353, 203), (192, 25, 190, 353), (147, 354, 204, 27), (9, 144, 354, 147), (144, 72, 203, 354), (99, 355, 103, 3), (27, 204, 355, 99), (204, 76, 202, 355), (199, 356, 201, 75), (38, 110, 356, 199), (110, 8, 191, 356), (159, 357, 200, 39), (0, 158, 357, 159), (158, 38, 199, 357), (111, 358, 144, 9), (39, 200, 358, 111), (200, 75, 198, 358), (195, 359, 197, 74), (26, 98, 359, 195), (98, 1, 161, 359), (191, 360, 196, 71), (8, 146, 360, 191), (146, 26, 195, 360), (143, 361, 145, 25), (71, 196, 361, 143), (196, 74, 194, 361), (194, 362, 193, 73), (74, 197, 362, 194), (197, 41, 113, 362), (198, 363, 192, 72), (75, 201, 363, 198), (201, 71, 143, 363), (202, 364, 151, 31), (76, 205, 364, 202), (205, 70, 142, 364), (206, 365, 189, 69), (77, 209, 365, 206), (209, 37, 157, 365), (210, 366, 188, 68), (78, 213, 366, 210), (213, 67, 139, 366), (214, 367, 120, 48), (79, 217, 367, 214), (217, 66, 138, 367), (218, 368, 185, 65), (80, 221, 368, 218), (221, 46, 118, 368), (222, 369, 184, 64), (81, 225, 369, 222), (225, 63, 135, 369), (226, 370, 114, 42), (82, 229, 370, 226), (229, 62, 134, 370), (230, 371, 181, 61), (83, 233, 371, 230), (233, 48, 120, 371), (234, 372, 180, 60), (84, 237, 372, 234), (237, 59, 131, 372), (238, 373, 116, 44), (85, 241, 373, 238), (241, 58, 130, 373), (242, 374, 177, 57), (86, 245, 374, 242), (245, 49, 121, 374), (246, 375, 176, 56), (87, 249, 375, 246), (249, 55, 127, 375), (250, 376, 117, 45), (88, 253, 376, 250), (253, 54, 126, 376), (254, 377, 173, 53), (89, 257, 377, 254), (257, 39, 111, 377), (258, 378, 172, 52), (90, 261, 378, 258), (261, 51, 123, 378), (262, 379, 153, 33), (91, 265, 379, 262), (265, 50, 122, 379), (266, 380, 165, 45), (92, 269, 380, 266), (269, 27, 99, 380), (270, 381, 105, 33), (93, 273, 381, 270), (273, 37, 109, 381), (274, 382, 104, 32), (94, 277, 382, 274), (277, 36, 108, 382), (278, 383, 102, 30), (95, 281, 383, 278), (281, 34, 106, 383), (282, 384, 108, 36), (96, 285, 384, 282), (285, 49, 169, 384), (286, 385, 163, 43), (97, 289, 385, 286), (289, 29, 101, 385)])
me_cube_001.materials.append(mat_material)
me_cube_001.use_remesh_preserve_volume = False
me_cube_001.use_remesh_preserve_attributes = False
me_cube_001.use_mirror_vertex_groups = False
me_cube_001.update()
me_cube = bpy.data.meshes.new('Cube')
me_cube.from_pydata([(1.125, 0.714, -1.031), (1.088, -1.345, -1.017), (-0.9453, -1.086, -1.017), (-0.8864, 1.141, -1.032), (0.8661, 1.314, 1.018), (1.126, -0.7168, 1.031), (-0.9075, -0.9787, 1.031), (-1.168, 1.055, 1.018), (1.36, -0.2289, -1.025), (0.1087, 0.8449, -1.031), (1.026, 1.022, -0.006728), (-0.151, -1.187, -1.017), (1.026, -1.025, 0.006962), (-0.6732, 0.03142, -1.025), (-1.024, -1.027, 0.006962), (-1.024, 1.024, -0.006728), (0.9932, 0.3074, 1.056), (-0.1507, 1.185, 1.018), (0.1091, -0.8477, 1.031), (-1.039, 0.0389, 1.043), (0.0007375, 1.023, -0.006728), (-0.9215, 0.03805, -0.0001466), (0.0007691, -1.026, 0.006962), (1.025, -0.001387, 0.0001169), (-0.02298, 0.1734, 1.056), (0.3435, -0.09875, -1.025), (0.9301, -0.8089, -1.021), (-0.3782, 1.076, -1.032), (0.9533, 1.171, 0.5055), (-0.6594, -1.123, -1.017), (0.9202, -0.7954, 0.5186), (-0.7272, 0.3845, -1.027), (-0.9624, -1.004, 0.5192), (-1.093, 1.042, 0.5055), (1.06, -0.2, 1.059), (-0.6591, 1.12, 1.018), (-0.3992, -0.9132, 1.031), (-1.106, 0.5477, 1.052), (0.9159, 0.2249, -1.028), (0.3733, 0.6438, -1.03), (1.083, 0.8695, -0.5189), (0.3574, -1.252, -1.017), (0.8784, -0.8621, -0.531), (-1.103, -0.5496, -1.021), (-1.093, -1.045, -0.5053), (-0.9626, 1.002, -0.5189), (0.9266, 0.8148, 1.052), (0.3736, 1.128, 1.019), (0.6174, -0.7822, 1.031), (-0.972, -0.4689, 1.059), (-0.5118, 1.023, -0.006728), (0.5132, 1.023, -0.006728), (-0.2262, 1.187, 0.5049), (0.07884, 1.219, -0.5208), (-1.025, 0.5112, -0.003306), (-1.025, -0.5141, 0.003539), (-0.9226, 0.01118, -0.5124), (-1.028, 0.01879, 0.5123), (-0.5117, -1.026, 0.006962), (0.5133, -1.025, 0.006962), (-0.06983, -1.109, -0.5053), (-0.1026, -0.8614, 0.5186), (1.025, -0.5132, 0.003539), (1.025, 0.5104, -0.003306), (0.946, 0.1593, -0.5378), (0.9387, 0.2385, 0.5117), (0.04413, -0.3344, 1.059), (-0.08966, 0.6812, 1.052), (0.4867, 0.2334, 1.025), (-0.5311, 0.1064, 1.056), (-0.1648, -0.03367, -1.025), (0.8519, -0.1638, -1.025), (-0.1793, 0.3655, -1.028), (0.2787, -0.6067, -1.022), (0.4217, -0.744, -1.021), (0.5515, 0.2717, -1.028), (-0.6877, 0.4308, -1.028), (-0.5978, 0.6144, 1.052), (0.4185, 0.748, 1.052), (0.5522, -0.2672, 1.059), (0.9065, 0.7493, 0.5083), (1.05, 0.3588, -0.5155), (0.912, -0.3513, -0.5344), (0.4088, -0.8284, 0.5186), (0.4417, -1.141, -0.5053), (-0.5813, -1.077, -0.5053), (-0.738, -0.5273, 0.5161), (-1.206, -0.4335, -0.5093), (-0.9958, 0.49, -0.5155), (0.5717, 0.9025, -0.5189), (0.4418, 1.139, 0.5055), (-0.5812, 1.074, 0.5055), (-0.4403, 1.135, -0.5201), (-1.217, 0.6111, 0.5083), (-0.451, -0.9714, 0.5192), (1.05, -0.3616, 0.5158), (-0.4639, -0.4017, 1.059), (-0.5951, -0.6144, -1.021), (0.8979, -1.063, -1.019), (-0.6323, 1.109, -1.032), (0.9115, 1.243, 0.7616), (-0.9136, -1.09, -1.017), (1.106, -0.7948, 0.7753), (-0.472, 0.6101, -1.029), (-0.6754, -1.018, 0.7756), (-1.129, 1.049, 0.7616), (1.094, -0.4537, 1.061), (-0.9133, 1.088, 1.018), (-0.6534, -0.946, 1.031), (-1.135, 0.8011, 1.019), (1.027, -0.04737, -1.026), (0.3629, 0.8122, -1.031), (1.056, 0.9463, -0.2628), (0.1032, -1.22, -1.017), (0.8363, -1.008, -0.2497), (-0.7057, -0.2228, -1.023), (-1.058, -1.036, -0.2491), (-0.9926, 1.013, -0.2628), (0.9599, 0.5611, 1.054), (0.1035, 1.217, 1.018), (0.3632, -0.815, 1.031), (-1.006, -0.2153, 1.045), (-0.768, 1.024, -0.006728), (0.257, 1.023, -0.006728), (-0.09756, 1.024, 0.7623), (0.03748, 1.146, -0.264), (-1.025, 0.7676, -0.005017), (-0.7701, -0.3086, 0.002168), (-1.033, -0.03147, -0.7682), (-0.9236, 0.05148, 0.256), (-0.768, -1.027, 0.006962), (0.09911, -0.9385, 0.006379), (-0.1091, -1.149, -0.7614), (0.032, -0.9825, 0.2631), (1.025, -0.7691, 0.005251), (1.025, 0.2545, -0.001594), (1.008, -0.2268, -0.7682), (1.023, 0.07397, 0.2562), (0.07785, -0.5883, 1.061), (-0.05638, 0.4273, 1.054), (0.7392, 0.2739, 1.056), (-0.277, 0.1399, 1.056), (-0.419, -0.001124, -1.025), (0.2322, -0.2036, -1.024), (-0.1466, 0.6196, -1.029), (0.3111, -0.3527, -1.023), (0.9623, -0.555, -1.023), (-0.124, 1.043, -1.032), (0.9157, 1.189, 0.2488), (-0.03983, -1.082, -1.018), (0.8959, -0.8671, 0.2625), (-0.7598, 0.1303, -1.026), (-0.9925, -1.016, 0.2631), (-1.212, 1.119, 0.2488), (1.027, 0.05369, 1.057), (-0.4049, 1.152, 1.018), (-0.1451, -0.8805, 1.031), (-1.072, 0.2931, 1.041), (0.87, 0.4888, -1.029), (0.6487, 0.7754, -1.031), (1.106, 0.792, -0.7751), (0.8341, -1.313, -1.017), (0.9113, -1.246, -0.7614), (-0.9132, -0.8322, -1.019), (-1.13, -1.052, -0.7614), (-0.9344, 0.9891, -0.7751), (0.8935, 1.069, 1.05), (0.6119, 1.282, 1.018), (0.8715, -0.7495, 1.031), (-0.9383, -0.723, 1.061), (-0.2555, 1.023, -0.006728), (0.7695, 1.022, -0.006728), (-0.2627, 1.243, 0.2481), (0.08589, 0.8906, -0.7751), (-1.176, 0.3453, -0.002198), (-1.025, -0.7704, 0.005251), (-1.174, 0.08358, -0.2566), (-0.774, 0.002289, 0.7688), (-0.2555, -1.026, 0.006962), (0.7695, -1.025, 0.006962), (-0.03319, -1.068, -0.2491), (0.08618, -0.8933, 0.7753), (1.025, -0.2573, 0.001828), (1.025, 0.7663, -0.005017), (0.942, 0.2321, -0.2817), (0.9266, 0.3109, 0.7678), (0.01052, -0.08054, 1.057), (-0.1228, 0.9352, 1.05), (0.2311, 0.2069, 1.056), (-0.7848, 0.07201, 1.043), (0.08935, -0.06621, -1.025), (1.106, -0.1964, -1.025), (0.01051, 0.08292, -1.026), (0.2465, -0.8607, -1.02), (0.5329, -0.6391, -1.022), (0.6759, -0.7765, -1.021), (0.454, -0.4901, -1.023), (0.3895, -0.998, -1.019), (0.2973, 0.3043, -1.028), (0.8056, 0.2391, -1.028), (0.3617, 0.5542, -1.029), (0.5189, 0.01778, -1.026), (-0.7194, 0.4348, -1.028), (-0.4335, 0.3981, -1.028), (-0.21, 0.6277, -1.029), (-0.4978, 0.1481, -1.026), (-0.5645, 0.3604, 1.054), (-0.631, 0.8685, 1.05), (-0.3456, 0.65, 1.07), (-0.8519, 0.581, 1.052), (0.4517, 0.4942, 1.054), (0.3853, 1.002, 1.05), (0.6725, 0.7814, 1.052), (0.1644, 0.7146, 1.052), (0.5859, -0.521, 1.061), (0.5186, -0.01342, 1.057), (0.8062, -0.2336, 1.059), (0.2977, -0.3071, 1.028), (1.001, 0.4045, 0.5106), (0.9692, 0.9153, 0.5072), (0.9312, 0.6774, 0.2522), (0.9596, 0.7335, 0.765), (1.034, 0.1034, -0.5138), (1.067, 0.6142, -0.5172), (1.057, 0.2826, -0.7716), (0.9602, 0.7436, -0.2851), (0.8951, -0.6067, -0.5327), (0.929, -0.096, -0.5361), (0.8962, -0.4228, -0.7905), (1.007, -0.5883, -0.2526), (0.1531, -0.8449, 0.5186), (0.6645, -0.8119, 0.5186), (0.3836, -0.8838, 0.2625), (0.4308, -0.7724, 0.7747), (0.1859, -1.125, -0.5053), (0.6227, -0.8452, -0.531), (0.3363, -0.8821, -0.7871), (0.324, -0.9919, -0.2497), (-0.8371, -1.061, -0.5053), (-0.3256, -1.093, -0.5053), (-0.6838, -0.7821, -0.7871), (-0.7005, -0.9601, -0.2497), (-1.012, -0.237, 0.514), (-0.9791, -0.7486, 0.5175), (-1.009, -0.5037, 0.2596), (-0.9835, -0.4817, 0.7719), (-0.9389, -0.2446, -0.5107), (-1.077, -0.7891, -0.507), (-0.8325, -0.6167, -0.7644), (-1.042, -0.524, -0.2526), (-0.9793, 0.7458, -0.5172), (-0.7611, 0.1671, -0.5135), (-0.9838, 0.4788, -0.7716), (-1.01, 0.5008, -0.2594), (0.316, 0.919, -0.5189), (0.8274, 0.886, -0.5189), (0.548, 1.08, -0.2636), (0.596, 0.8413, -0.7751), (0.1861, 1.122, 0.5055), (0.6976, 1.155, 0.5055), (0.4013, 1.195, 0.7616), (0.2495, 1.259, 0.2481), (-0.8369, 1.058, 0.5055), (-0.3254, 1.09, 0.5055), (-0.6191, 1.098, 0.7616), (-0.5454, 1.049, 0.2494), (-0.696, 1.152, -0.5201), (-0.1769, 1.235, -0.5208), (-0.4803, 0.9965, -0.2628), (-0.4242, 0.9398, -0.7751), (-1.233, 0.8669, 0.5066), (-1.201, 0.3552, 0.51), (-0.9396, 0.5638, 0.2525), (-1.24, 0.6146, 0.7644), (-0.7067, -0.9879, 0.5192), (-0.3584, -0.8779, 0.5186), (-0.4802, -0.9993, 0.2631), (-0.4239, -0.9426, 0.7753), (1.067, -0.6169, 0.5175), (1.034, -0.1062, 0.514), (0.879, -0.3555, 0.2591), (1.057, -0.2854, 0.7719), (-0.4302, -0.6556, 1.061), (-0.4976, -0.1458, 1.075), (-0.2099, -0.368, 1.059), (-0.718, -0.4353, 1.059), (-0.8493, -0.582, -1.021), (0.02454, -0.5743, -1.022), (-0.1973, -0.2877, -1.023), (-0.6273, -0.8686, -1.019), (-0.3731, -0.9009, -1.019), (0.05689, -0.3202, -1.023), (-0.4515, -0.2553, -1.023), (-0.7516, -0.1812, 1.057), (-0.2435, -0.1141, 1.057), (-0.1762, -0.622, 1.061), (1.033, -0.03068, 0.7702), (0.8708, -0.09971, 0.2574), (0.8874, -0.6113, 0.2608), (-0.1689, -0.918, 0.7753), (-0.2241, -0.9909, 0.2631), (-0.7363, -1.008, 0.2631), (-1.057, 0.2838, 0.7667), (-0.9316, 0.3077, 0.2543), (-1.204, 0.863, 0.2505), (-0.1692, 0.9152, -0.7751), (-0.2186, 1.155, -0.264), (-0.7365, 1.005, -0.2628), (-0.2893, 1.057, 0.2494), (-0.353, 0.9997, 0.7623), (-0.8742, 1.074, 0.7616), (0.5057, 1.267, 0.2481), (0.6564, 1.219, 0.7616), (0.1579, 1.048, 0.7623), (0.8511, 0.8167, -0.7751), (0.8042, 1.072, -0.2636), (0.2936, 1.138, -0.264), (-1.018, 0.2446, -0.2577), (-1.008, 0.2237, -0.7699), (-0.9591, 0.734, -0.7733), (-1.05, -0.7802, -0.2509), (-0.8565, -0.8718, -0.7627), (-1.057, -0.2866, -0.7665), (-0.7002, -0.763, 0.7739), (-1.001, -0.7598, 0.2614), (-0.7613, -0.2902, 0.2583), (-0.4444, -0.9681, -0.2497), (-0.4288, -0.8071, -0.7871), (-0.8744, -1.076, -0.7614), (0.5801, -0.9999, -0.2497), (0.6562, -1.222, -0.7614), (0.08126, -0.8571, -0.7871), (0.8514, -0.8194, 0.7753), (0.6398, -0.8754, 0.2625), (0.2881, -0.9742, 0.2631), (1.015, -0.3325, -0.2543), (0.9212, -0.1681, -0.7922), (0.9353, -0.991, -0.7631), (1.048, 0.6905, -0.2611), (0.937, 0.5512, -0.7733), (1.032, 0.02792, -0.7699), (0.9355, 0.9883, 0.7633), (0.9234, 0.9332, 0.2505), (1.015, 0.3297, 0.2545), (0.2646, -0.04698, 1.057), (0.7727, 0.02013, 1.057), (0.8399, -0.4873, 1.061), (0.1312, 0.9685, 1.05), (0.6394, 1.035, 1.05), (0.7058, 0.5276, 1.054), (-0.8851, 0.8352, 1.05), (-0.3769, 0.9018, 1.05), (-0.3117, 0.3961, 1.072), (-0.2437, 0.1155, -1.026), (-0.1783, 0.6236, -1.029), (-0.4641, 0.6604, -1.029), (0.773, -0.01479, -1.026), (0.6159, 0.5215, -1.029), (0.1076, 0.5869, -1.029), (0.6437, -1.03, -1.019), (0.7081, -0.5226, -1.023), (0.1998, -0.4576, -1.023), (0.5007, -0.8931, -1.02), (0.2647, 0.05035, -1.026), (-0.9745, 0.2092, -1.026), (-0.8186, 0.3269, 1.054), (0.1977, 0.4607, 1.054), (0.3319, -0.5546, 1.061), (0.9023, 0.5656, 0.7661), (0.9511, 0.4879, -0.2834), (0.9991, -0.844, -0.2509), (0.1758, -0.7971, 0.7747), (0.2229, -1.076, -0.2491), (-0.8016, -1.044, -0.2491), (-1.008, -0.2265, 0.7702), (-0.9293, -0.2316, -0.2545), (-1.001, 0.757, -0.2611), (0.3249, 0.7009, -0.7739), (-0.006584, 1.251, 0.2481), (-0.8015, 1.041, 0.2494), (-0.6793, 0.9645, -0.7751), (-1.105, 0.7942, 0.7633), (-0.679, -0.9673, 0.7753), (1.082, -0.5401, 0.7736), (-0.6842, -0.6893, 1.061), (-0.8815, -0.8362, -1.019)], [], [(385, 101, 2, 163), (384, 169, 6, 108), (383, 106, 5, 102), (382, 108, 6, 104), (381, 109, 7, 105), (380, 99, 3, 165), (379, 122, 15, 153), (378, 123, 20, 172), (377, 111, 9, 173), (376, 126, 15, 117), (375, 127, 21, 176), (374, 121, 19, 177), (373, 130, 14, 116), (372, 131, 22, 180), (371, 120, 18, 181), (370, 134, 12, 114), (369, 135, 23, 184), (368, 118, 16, 185), (367, 138, 18, 120), (366, 139, 24, 188), (365, 157, 19, 189), (364, 142, 13, 151), (363, 143, 25, 192), (362, 113, 11, 193), (361, 194, 73, 145), (360, 195, 74, 196), (359, 161, 41, 197), (358, 198, 72, 144), (357, 199, 75, 200), (356, 191, 71, 201), (355, 202, 31, 103), (354, 203, 76, 204), (353, 190, 70, 205), (352, 206, 69, 141), (351, 207, 77, 208), (350, 109, 37, 209), (349, 210, 68, 140), (348, 211, 78, 212), (347, 187, 67, 213), (346, 214, 48, 168), (345, 215, 79, 216), (344, 186, 66, 217), (343, 218, 65, 137), (342, 219, 80, 220), (341, 166, 46, 221), (340, 222, 64, 136), (339, 223, 81, 224), (338, 183, 63, 225), (337, 226, 42, 162), (336, 227, 82, 228), (335, 182, 62, 229), (334, 230, 61, 133), (333, 231, 83, 232), (332, 168, 48, 233), (331, 234, 60, 132), (330, 235, 84, 236), (329, 179, 59, 237), (328, 238, 44, 164), (327, 239, 85, 240), (326, 178, 58, 241), (325, 242, 57, 129), (324, 243, 86, 244), (323, 169, 49, 245), (322, 246, 56, 128), (321, 247, 87, 248), (320, 175, 55, 249), (319, 250, 45, 165), (318, 251, 88, 252), (317, 174, 54, 253), (316, 254, 53, 125), (315, 255, 89, 256), (314, 159, 39, 257), (313, 258, 52, 124), (312, 259, 90, 260), (311, 171, 51, 261), (310, 262, 33, 105), (309, 263, 91, 264), (308, 170, 50, 265), (307, 266, 45, 117), (306, 267, 92, 268), (305, 147, 27, 269), (304, 270, 33, 153), (303, 271, 93, 272), (302, 157, 37, 273), (301, 274, 32, 152), (300, 275, 94, 276), (299, 156, 36, 277), (298, 278, 30, 150), (297, 279, 95, 280), (296, 154, 34, 281), (295, 282, 36, 156), (294, 283, 96, 284), (293, 121, 49, 285), (292, 286, 43, 115), (291, 287, 97, 288), (290, 149, 29, 289), (287, 290, 289, 97), (73, 193, 290, 287), (193, 11, 149, 290), (190, 291, 288, 70), (25, 145, 291, 190), (145, 73, 287, 291), (142, 292, 115, 13), (70, 288, 292, 142), (288, 97, 286, 292), (283, 293, 285, 96), (69, 189, 293, 283), (189, 19, 121, 293), (186, 294, 284, 66), (24, 141, 294, 186), (141, 69, 283, 294), (138, 295, 156, 18), (66, 284, 295, 138), (284, 96, 282, 295), (279, 296, 281, 95), (65, 185, 296, 279), (185, 16, 154, 296), (182, 297, 280, 62), (23, 137, 297, 182), (137, 65, 279, 297), (134, 298, 150, 12), (62, 280, 298, 134), (280, 95, 278, 298), (275, 299, 277, 94), (61, 181, 299, 275), (181, 18, 156, 299), (178, 300, 276, 58), (22, 133, 300, 178), (133, 61, 275, 300), (130, 301, 152, 14), (58, 276, 301, 130), (276, 94, 274, 301), (271, 302, 273, 93), (57, 177, 302, 271), (177, 19, 157, 302), (174, 303, 272, 54), (21, 129, 303, 174), (129, 57, 271, 303), (126, 304, 153, 15), (54, 272, 304, 126), (272, 93, 270, 304), (267, 305, 269, 92), (53, 173, 305, 267), (173, 9, 147, 305), (170, 306, 268, 50), (20, 125, 306, 170), (125, 53, 267, 306), (122, 307, 117, 15), (50, 268, 307, 122), (268, 92, 266, 307), (263, 308, 265, 91), (52, 172, 308, 263), (172, 20, 170, 308), (155, 309, 264, 35), (17, 124, 309, 155), (124, 52, 263, 309), (107, 310, 105, 7), (35, 264, 310, 107), (264, 91, 262, 310), (259, 311, 261, 90), (28, 148, 311, 259), (148, 10, 171, 311), (167, 312, 260, 47), (4, 100, 312, 167), (100, 28, 259, 312), (119, 313, 124, 17), (47, 260, 313, 119), (260, 90, 258, 313), (255, 314, 257, 89), (40, 160, 314, 255), (160, 0, 159, 314), (171, 315, 256, 51), (10, 112, 315, 171), (112, 40, 255, 315), (123, 316, 125, 20), (51, 256, 316, 123), (256, 89, 254, 316), (251, 317, 253, 88), (56, 176, 317, 251), (176, 21, 174, 317), (151, 318, 252, 31), (13, 128, 318, 151), (128, 56, 251, 318), (103, 319, 165, 3), (31, 252, 319, 103), (252, 88, 250, 319), (247, 320, 249, 87), (44, 116, 320, 247), (116, 14, 175, 320), (163, 321, 248, 43), (2, 164, 321, 163), (164, 44, 247, 321), (115, 322, 128, 13), (43, 248, 322, 115), (248, 87, 246, 322), (243, 323, 245, 86), (32, 104, 323, 243), (104, 6, 169, 323), (175, 324, 244, 55), (14, 152, 324, 175), (152, 32, 243, 324), (127, 325, 129, 21), (55, 244, 325, 127), (244, 86, 242, 325), (239, 326, 241, 85), (60, 180, 326, 239), (180, 22, 178, 326), (149, 327, 240, 29), (11, 132, 327, 149), (132, 60, 239, 327), (101, 328, 164, 2), (29, 240, 328, 101), (240, 85, 238, 328), (235, 329, 237, 84), (42, 114, 329, 235), (114, 12, 179, 329), (161, 330, 236, 41), (1, 162, 330, 161), (162, 42, 235, 330), (113, 331, 132, 11), (41, 236, 331, 113), (236, 84, 234, 331), (231, 332, 233, 83), (30, 102, 332, 231), (102, 5, 168, 332), (179, 333, 232, 59), (12, 150, 333, 179), (150, 30, 231, 333), (131, 334, 133, 22), (59, 232, 334, 131), (232, 83, 230, 334), (227, 335, 229, 82), (64, 184, 335, 227), (184, 23, 182, 335), (146, 336, 228, 26), (8, 136, 336, 146), (136, 64, 227, 336), (98, 337, 162, 1), (26, 228, 337, 98), (228, 82, 226, 337), (223, 338, 225, 81), (40, 112, 338, 223), (112, 10, 183, 338), (158, 339, 224, 38), (0, 160, 339, 158), (160, 40, 223, 339), (110, 340, 136, 8), (38, 224, 340, 110), (224, 81, 222, 340), (219, 341, 221, 80), (28, 100, 341, 219), (100, 4, 166, 341), (183, 342, 220, 63), (10, 148, 342, 183), (148, 28, 219, 342), (135, 343, 137, 23), (63, 220, 343, 135), (220, 80, 218, 343), (215, 344, 217, 79), (68, 188, 344, 215), (188, 24, 186, 344), (154, 345, 216, 34), (16, 140, 345, 154), (140, 68, 215, 345), (106, 346, 168, 5), (34, 216, 346, 106), (216, 79, 214, 346), (211, 347, 213, 78), (47, 119, 347, 211), (119, 17, 187, 347), (166, 348, 212, 46), (4, 167, 348, 166), (167, 47, 211, 348), (118, 349, 140, 16), (46, 212, 349, 118), (212, 78, 210, 349), (207, 350, 209, 77), (35, 107, 350, 207), (107, 7, 109, 350), (187, 351, 208, 67), (17, 155, 351, 187), (155, 35, 207, 351), (139, 352, 141, 24), (67, 208, 352, 139), (208, 77, 206, 352), (203, 353, 205, 76), (72, 192, 353, 203), (192, 25, 190, 353), (147, 354, 204, 27), (9, 144, 354, 147), (144, 72, 203, 354), (99, 355, 103, 3), (27, 204, 355, 99), (204, 76, 202, 355), (199, 356, 201, 75), (38, 110, 356, 199), (110, 8, 191, 356), (159, 357, 200, 39), (0, 158, 357, 159), (158, 38, 199, 357), (111, 358, 144, 9), (39, 200, 358, 111), (200, 75, 198, 358), (195, 359, 197, 74), (26, 98, 359, 195), (98, 1, 161, 359), (191, 360, 196, 71), (8, 146, 360, 191), (146, 26, 195, 360), (143, 361, 145, 25), (71, 196, 361, 143), (196, 74, 194, 361), (194, 362, 193, 73), (74, 197, 362, 194), (197, 41, 113, 362), (198, 363, 192, 72), (75, 201, 363, 198), (201, 71, 143, 363), (202, 364, 151, 31), (76, 205, 364, 202), (205, 70, 142, 364), (206, 365, 189, 69), (77, 209, 365, 206), (209, 37, 157, 365), (210, 366, 188, 68), (78, 213, 366, 210), (213, 67, 139, 366), (214, 367, 120, 48), (79, 217, 367, 214), (217, 66, 138, 367), (218, 368, 185, 65), (80, 221, 368, 218), (221, 46, 118, 368), (222, 369, 184, 64), (81, 225, 369, 222), (225, 63, 135, 369), (226, 370, 114, 42), (82, 229, 370, 226), (229, 62, 134, 370), (230, 371, 181, 61), (83, 233, 371, 230), (233, 48, 120, 371), (234, 372, 180, 60), (84, 237, 372, 234), (237, 59, 131, 372), (238, 373, 116, 44), (85, 241, 373, 238), (241, 58, 130, 373), (242, 374, 177, 57), (86, 245, 374, 242), (245, 49, 121, 374), (246, 375, 176, 56), (87, 249, 375, 246), (249, 55, 127, 375), (250, 376, 117, 45), (88, 253, 376, 250), (253, 54, 126, 376), (254, 377, 173, 53), (89, 257, 377, 254), (257, 39, 111, 377), (258, 378, 172, 52), (90, 261, 378, 258), (261, 51, 123, 378), (262, 379, 153, 33), (91, 265, 379, 262), (265, 50, 122, 379), (266, 380, 165, 45), (92, 269, 380, 266), (269, 27, 99, 380), (270, 381, 105, 33), (93, 273, 381, 270), (273, 37, 109, 381), (274, 382, 104, 32), (94, 277, 382, 274), (277, 36, 108, 382), (278, 383, 102, 30), (95, 281, 383, 278), (281, 34, 106, 383), (282, 384, 108, 36), (96, 285, 384, 282), (285, 49, 169, 384), (286, 385, 163, 43), (97, 289, 385, 286), (289, 29, 101, 385)])
me_cube.materials.append(mat_material)
me_cube.use_remesh_preserve_volume = False
me_cube.use_remesh_preserve_attributes = False
me_cube.use_mirror_vertex_groups = False
me_cube.update()

# ---- objects
ob_cube_002 = bpy.data.objects.new('Cube.002', me_cube_002)
ob_cube_001 = bpy.data.objects.new('Cube.001', me_cube_001)
ob_cube = bpy.data.objects.new('Cube', me_cube)
ob_lamp = bpy.data.objects.new('Lamp', light_lamp)
ob_camera = bpy.data.objects.new('Camera', cam_camera)

# ---- transforms, parenting, visibility, modifiers, constraints
ob_cube_002.location = (3.181, 0.0, 5.969)
ob_cube_002.rotation_euler = (-0.0, 1.584, -0.03118)
ob_cube_002.scale = (1.0, 1.318, 5.0)
ob_cube_002.lock_rotations_4d = False
ob_cube_002.empty_display_type = 'ARROWS'
ob_cube_002.lineart.crease_threshold = 0.0
ob_cube_001.location = (6.134, 0.0, 0.0)
ob_cube_001.rotation_euler = (0.0, -0.0, 1.42)
ob_cube_001.scale = (1.0, 1.0, 5.0)
ob_cube_001.lock_rotations_4d = False
ob_cube_001.empty_display_type = 'ARROWS'
ob_cube_001.lineart.crease_threshold = 0.0
ob_cube.location = (0.2456, 0.0, 0.0)
ob_cube.scale = (1.0, 1.0, 5.0)
ob_cube.lock_rotations_4d = False
ob_cube.empty_display_type = 'ARROWS'
ob_cube.lineart.crease_threshold = 0.0
ob_lamp.location = (4.076, 1.005, 5.904)
ob_lamp.rotation_euler = (0.6503, 0.05522, 1.866)
ob_lamp.lock_rotations_4d = False
ob_lamp.empty_display_type = 'ARROWS'
ob_lamp.color = (0.0, 0.0, 0.0, 0.0)
ob_lamp.lineart.crease_threshold = 0.0
ob_camera.location = (7.481, -6.508, 5.344)
ob_camera.rotation_euler = (1.109, 0.01082, 0.8149)
ob_camera.lock_rotations_4d = False
ob_camera.empty_display_type = 'ARROWS'
ob_camera.color = (0.0, 0.0, 0.0, 0.0)
ob_camera.display_type = 'WIRE'
ob_camera.lineart.crease_threshold = 0.0

# ---- collection membership
col_collection_1.objects.link(ob_cube_002)
col_collection_1.objects.link(ob_cube_001)
col_collection_1.objects.link(ob_cube)
col_collection_1.objects.link(ob_lamp)
col_collection_1.objects.link(ob_camera)

# ---- scene / render settings (as saved in the file)
scene.camera = ob_camera
scene.frame_start = 1; scene.frame_end = 250; scene.frame_set(1)
scene.render.engine = 'BLENDER_EEVEE_NEXT'
scene.render.resolution_percentage = 50
scene.render.dither_intensity = 0.0
scene.cycles.use_denoising = False
scene.cycles.samples = 10
scene.cycles.sampling_pattern = 'TABULATED_SOBOL'
scene.cycles.light_sampling_threshold = 0.0
scene.cycles.use_adaptive_sampling = False
scene.cycles.use_light_tree = False
scene.cycles.blur_glossy = 0.0
scene.cycles.pixel_filter_type = 'GAUSSIAN'
scene.cycles.sample_clamp_indirect = 0.0
scene.view_settings.view_transform = 'Standard'
bpy.context.view_layer.update()
